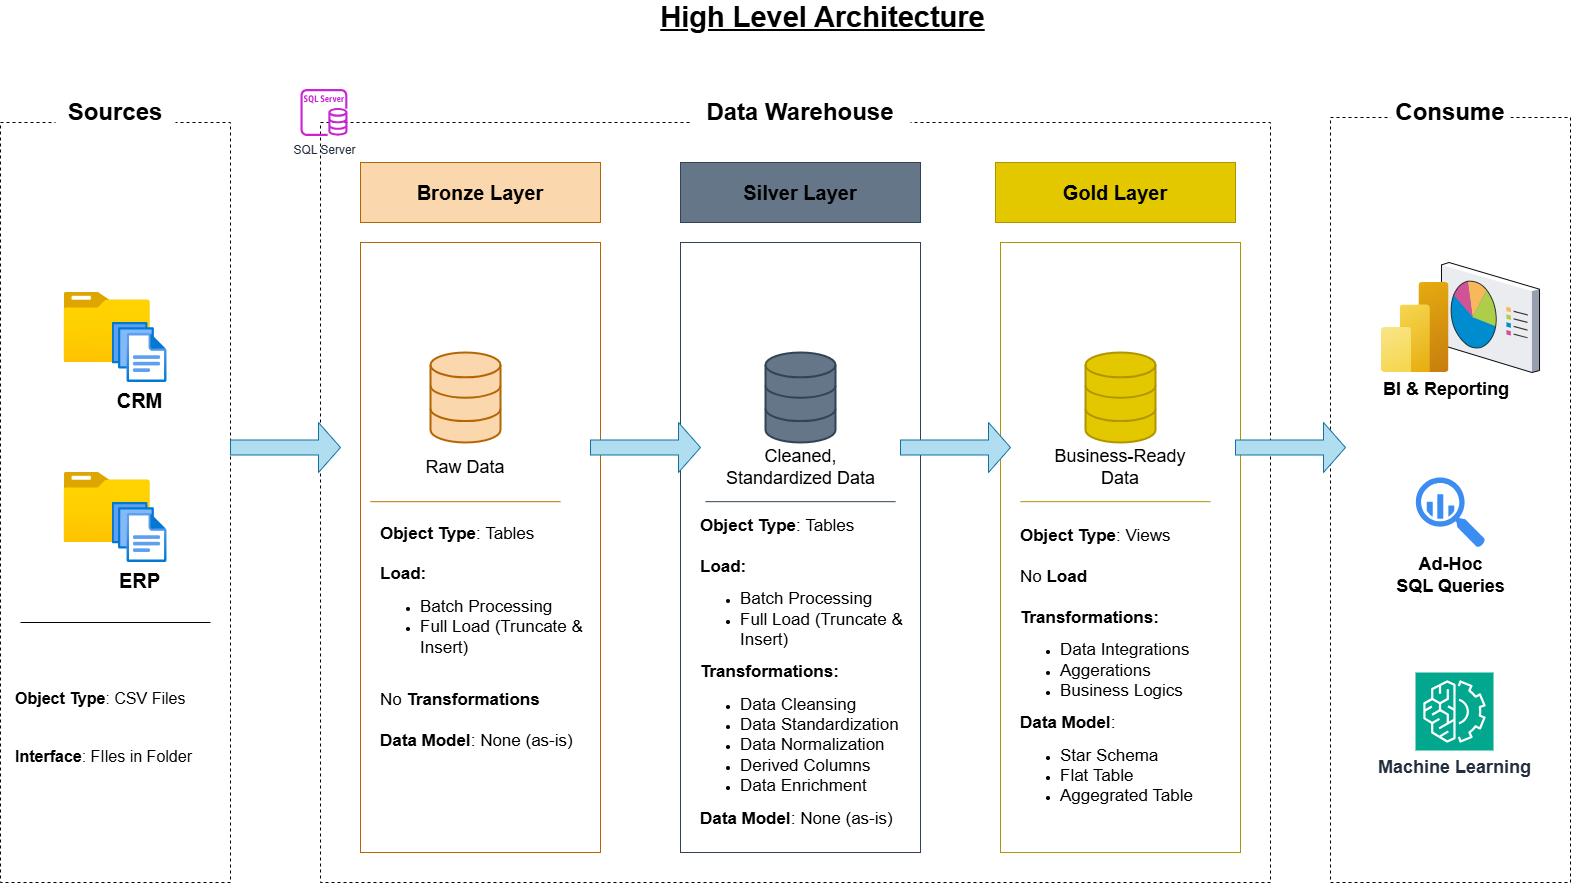

The diagram above was exported from draw.io. Its source (the exported page's mxGraphModel, read from the mxfile embedded in the PNG):
<mxGraphModel dx="2302" dy="1380" grid="1" gridSize="10" guides="1" tooltips="1" connect="1" arrows="1" fold="1" page="1" pageScale="1" pageWidth="850" pageHeight="1100" math="0" shadow="0">
  <root>
    <mxCell id="0" />
    <mxCell id="1" parent="0" />
    <mxCell id="Yq4m42GZPtsUUqrVjswV-1" value="High Level Architecture" style="text;html=1;align=center;verticalAlign=middle;whiteSpace=wrap;rounded=0;fontStyle=5;fontSize=29;labelBackgroundColor=none;labelBorderColor=none;" parent="1" vertex="1">
      <mxGeometry x="705" y="120" width="355" height="30" as="geometry" />
    </mxCell>
    <mxCell id="Yq4m42GZPtsUUqrVjswV-2" value="" style="rounded=0;whiteSpace=wrap;html=1;labelBorderColor=none;fontColor=default;fillColor=none;dashed=1;strokeColor=light-dark(#000000,#B1AFAF);" parent="1" vertex="1">
      <mxGeometry x="60" y="240" width="230" height="760" as="geometry" />
    </mxCell>
    <mxCell id="fP_lL4izvb8EHnrkXjVt-1" value="&lt;b&gt;Sources&lt;/b&gt;" style="rounded=0;whiteSpace=wrap;html=1;strokeColor=none;fontSize=24;" parent="1" vertex="1">
      <mxGeometry x="115" y="200" width="120" height="60" as="geometry" />
    </mxCell>
    <mxCell id="fP_lL4izvb8EHnrkXjVt-2" value="" style="rounded=0;whiteSpace=wrap;html=1;labelBorderColor=none;fontColor=default;fillColor=none;dashed=1;strokeColor=light-dark(#000000,#B1AFAF);" parent="1" vertex="1">
      <mxGeometry x="380" y="240" width="950" height="760" as="geometry" />
    </mxCell>
    <mxCell id="fP_lL4izvb8EHnrkXjVt-3" value="" style="rounded=0;whiteSpace=wrap;html=1;labelBorderColor=none;fontColor=default;fillColor=none;dashed=1;strokeColor=light-dark(#000000,#B1AFAF);" parent="1" vertex="1">
      <mxGeometry x="1390" y="235" width="240" height="765" as="geometry" />
    </mxCell>
    <mxCell id="fP_lL4izvb8EHnrkXjVt-4" value="&lt;b&gt;Data Warehouse&lt;/b&gt;" style="rounded=0;whiteSpace=wrap;html=1;strokeColor=none;fontSize=24;" parent="1" vertex="1">
      <mxGeometry x="750" y="200" width="220" height="60" as="geometry" />
    </mxCell>
    <mxCell id="fP_lL4izvb8EHnrkXjVt-5" value="&lt;b&gt;Consume&lt;/b&gt;" style="rounded=0;whiteSpace=wrap;html=1;strokeColor=none;fontSize=24;" parent="1" vertex="1">
      <mxGeometry x="1450" y="200" width="120" height="60" as="geometry" />
    </mxCell>
    <mxCell id="fP_lL4izvb8EHnrkXjVt-8" value="&lt;b&gt;Bronze Layer&lt;/b&gt;" style="rounded=0;whiteSpace=wrap;html=1;fillColor=#fad7ac;strokeColor=#b46504;fontSize=20;" parent="1" vertex="1">
      <mxGeometry x="420" y="280" width="240" height="60" as="geometry" />
    </mxCell>
    <mxCell id="fP_lL4izvb8EHnrkXjVt-9" value="" style="rounded=0;whiteSpace=wrap;html=1;fillColor=none;strokeColor=#b46504;fontSize=20;" parent="1" vertex="1">
      <mxGeometry x="420" y="360" width="240" height="610" as="geometry" />
    </mxCell>
    <mxCell id="fP_lL4izvb8EHnrkXjVt-10" value="" style="rounded=0;whiteSpace=wrap;html=1;fillColor=none;strokeColor=#314354;fontSize=20;fontColor=#ffffff;" parent="1" vertex="1">
      <mxGeometry x="740" y="360" width="240" height="610" as="geometry" />
    </mxCell>
    <mxCell id="fP_lL4izvb8EHnrkXjVt-11" value="" style="rounded=0;whiteSpace=wrap;html=1;fillColor=none;strokeColor=#B09500;fontSize=20;fontColor=#000000;" parent="1" vertex="1">
      <mxGeometry x="1060" y="360" width="240" height="610" as="geometry" />
    </mxCell>
    <mxCell id="fP_lL4izvb8EHnrkXjVt-12" value="&lt;b&gt;&lt;font style=&quot;color: rgb(0, 0, 0);&quot;&gt;Silver Layer&lt;/font&gt;&lt;/b&gt;" style="rounded=0;whiteSpace=wrap;html=1;fontSize=20;fillColor=#647687;strokeColor=#314354;fontColor=#ffffff;" parent="1" vertex="1">
      <mxGeometry x="740" y="280" width="240" height="60" as="geometry" />
    </mxCell>
    <mxCell id="fP_lL4izvb8EHnrkXjVt-13" value="&lt;b&gt;Gold Layer&lt;/b&gt;" style="rounded=0;whiteSpace=wrap;html=1;fillColor=#e3c800;strokeColor=#B09500;fontSize=20;fontColor=#000000;" parent="1" vertex="1">
      <mxGeometry x="1055" y="280" width="240" height="60" as="geometry" />
    </mxCell>
    <mxCell id="fP_lL4izvb8EHnrkXjVt-18" value="" style="group" parent="1" vertex="1" connectable="0">
      <mxGeometry x="123.50999999999999" y="410" width="102.97999999999999" height="90" as="geometry" />
    </mxCell>
    <mxCell id="fP_lL4izvb8EHnrkXjVt-15" value="" style="image;aspect=fixed;html=1;points=[];align=center;fontSize=12;image=img/lib/azure2/general/Folder_Blank.svg;" parent="fP_lL4izvb8EHnrkXjVt-18" vertex="1">
      <mxGeometry width="86.25" height="70" as="geometry" />
    </mxCell>
    <mxCell id="fP_lL4izvb8EHnrkXjVt-16" value="&lt;b&gt;&lt;font style=&quot;font-size: 20px;&quot;&gt;CRM&lt;/font&gt;&lt;/b&gt;" style="image;aspect=fixed;html=1;points=[];align=center;fontSize=12;image=img/lib/azure2/general/Files.svg;" parent="fP_lL4izvb8EHnrkXjVt-18" vertex="1">
      <mxGeometry x="48.12" y="30" width="54.86" height="60" as="geometry" />
    </mxCell>
    <mxCell id="fP_lL4izvb8EHnrkXjVt-19" value="" style="group" parent="1" vertex="1" connectable="0">
      <mxGeometry x="123.51" y="590" width="102.97999999999999" height="90" as="geometry" />
    </mxCell>
    <mxCell id="fP_lL4izvb8EHnrkXjVt-20" value="" style="image;aspect=fixed;html=1;points=[];align=center;fontSize=12;image=img/lib/azure2/general/Folder_Blank.svg;" parent="fP_lL4izvb8EHnrkXjVt-19" vertex="1">
      <mxGeometry width="86.25" height="70" as="geometry" />
    </mxCell>
    <mxCell id="fP_lL4izvb8EHnrkXjVt-21" value="&lt;b&gt;&lt;font style=&quot;font-size: 20px;&quot;&gt;ERP&lt;/font&gt;&lt;/b&gt;&lt;div&gt;&lt;b&gt;&lt;font style=&quot;font-size: 20px;&quot;&gt;&lt;br&gt;&lt;/font&gt;&lt;/b&gt;&lt;/div&gt;" style="image;aspect=fixed;html=1;points=[];align=center;fontSize=12;image=img/lib/azure2/general/Files.svg;" parent="fP_lL4izvb8EHnrkXjVt-19" vertex="1">
      <mxGeometry x="48.12" y="30" width="54.86" height="60" as="geometry" />
    </mxCell>
    <mxCell id="fP_lL4izvb8EHnrkXjVt-24" value="" style="endArrow=none;html=1;rounded=0;" parent="1" edge="1">
      <mxGeometry width="50" height="50" relative="1" as="geometry">
        <mxPoint x="270" y="740" as="sourcePoint" />
        <mxPoint x="80" y="740" as="targetPoint" />
      </mxGeometry>
    </mxCell>
    <mxCell id="fP_lL4izvb8EHnrkXjVt-25" value="&lt;font style=&quot;font-size: 16px;&quot;&gt;&lt;b&gt;Object Type&lt;/b&gt;: CSV Files&lt;/font&gt;&lt;div&gt;&lt;span style=&quot;font-size: 16px;&quot;&gt;&lt;br&gt;&lt;/span&gt;&lt;/div&gt;&lt;div&gt;&lt;span style=&quot;font-size: 16px;&quot;&gt;&lt;br&gt;&lt;/span&gt;&lt;div&gt;&lt;font style=&quot;font-size: 16px;&quot;&gt;&lt;b&gt;Interface&lt;/b&gt;: FIles in Folder&amp;nbsp;&lt;/font&gt;&lt;/div&gt;&lt;/div&gt;" style="text;html=1;align=left;verticalAlign=middle;whiteSpace=wrap;rounded=0;" parent="1" vertex="1">
      <mxGeometry x="72.5" y="790" width="205" height="110" as="geometry" />
    </mxCell>
    <mxCell id="fP_lL4izvb8EHnrkXjVt-26" value="" style="html=1;verticalLabelPosition=bottom;align=center;labelBackgroundColor=#ffffff;verticalAlign=top;strokeWidth=2;strokeColor=#b46504;shadow=0;dashed=0;shape=mxgraph.ios7.icons.data;fillColor=#fad7ac;" parent="1" vertex="1">
      <mxGeometry x="490" y="470" width="70" height="90" as="geometry" />
    </mxCell>
    <mxCell id="fP_lL4izvb8EHnrkXjVt-27" value="" style="html=1;verticalLabelPosition=bottom;align=center;labelBackgroundColor=#ffffff;verticalAlign=top;strokeWidth=2;strokeColor=#314354;shadow=0;dashed=0;shape=mxgraph.ios7.icons.data;fillColor=#647687;fontColor=#ffffff;" parent="1" vertex="1">
      <mxGeometry x="825" y="470" width="70" height="90" as="geometry" />
    </mxCell>
    <mxCell id="fP_lL4izvb8EHnrkXjVt-28" value="" style="html=1;verticalLabelPosition=bottom;align=center;labelBackgroundColor=#ffffff;verticalAlign=top;strokeWidth=2;strokeColor=#B09500;shadow=0;dashed=0;shape=mxgraph.ios7.icons.data;fillColor=#e3c800;fontColor=#000000;" parent="1" vertex="1">
      <mxGeometry x="1145" y="470" width="70" height="90" as="geometry" />
    </mxCell>
    <mxCell id="fP_lL4izvb8EHnrkXjVt-29" value="" style="shape=singleArrow;whiteSpace=wrap;html=1;fillColor=#b1ddf0;strokeColor=#10739e;" parent="1" vertex="1">
      <mxGeometry x="290" y="540" width="110" height="50" as="geometry" />
    </mxCell>
    <mxCell id="fP_lL4izvb8EHnrkXjVt-30" value="" style="shape=singleArrow;whiteSpace=wrap;html=1;fillColor=#b1ddf0;strokeColor=#10739e;" parent="1" vertex="1">
      <mxGeometry x="650" y="540" width="110" height="50" as="geometry" />
    </mxCell>
    <mxCell id="fP_lL4izvb8EHnrkXjVt-31" value="" style="shape=singleArrow;whiteSpace=wrap;html=1;fillColor=#b1ddf0;strokeColor=#10739e;" parent="1" vertex="1">
      <mxGeometry x="960" y="540" width="110" height="50" as="geometry" />
    </mxCell>
    <mxCell id="fP_lL4izvb8EHnrkXjVt-32" value="" style="shape=singleArrow;whiteSpace=wrap;html=1;fillColor=#b1ddf0;strokeColor=#10739e;" parent="1" vertex="1">
      <mxGeometry x="1295" y="540" width="110" height="50" as="geometry" />
    </mxCell>
    <mxCell id="fP_lL4izvb8EHnrkXjVt-33" value="&lt;font style=&quot;font-size: 18px;&quot;&gt;Raw Data&lt;/font&gt;" style="text;html=1;align=center;verticalAlign=middle;whiteSpace=wrap;rounded=0;" parent="1" vertex="1">
      <mxGeometry x="480" y="570" width="90" height="30" as="geometry" />
    </mxCell>
    <mxCell id="fP_lL4izvb8EHnrkXjVt-34" value="Cleaned, Standardized Data" style="text;html=1;align=center;verticalAlign=middle;whiteSpace=wrap;rounded=0;fontSize=18;" parent="1" vertex="1">
      <mxGeometry x="782.5" y="570" width="155" height="30" as="geometry" />
    </mxCell>
    <mxCell id="fP_lL4izvb8EHnrkXjVt-35" value="&lt;font style=&quot;font-size: 18px;&quot;&gt;Business-Ready Data&lt;/font&gt;" style="text;html=1;align=center;verticalAlign=middle;whiteSpace=wrap;rounded=0;" parent="1" vertex="1">
      <mxGeometry x="1105" y="570" width="150" height="30" as="geometry" />
    </mxCell>
    <mxCell id="fP_lL4izvb8EHnrkXjVt-37" value="" style="endArrow=none;html=1;rounded=0;fillColor=#f0a30a;strokeColor=#BD7000;" parent="1" edge="1">
      <mxGeometry width="50" height="50" relative="1" as="geometry">
        <mxPoint x="620" y="619.17" as="sourcePoint" />
        <mxPoint x="430" y="619.17" as="targetPoint" />
      </mxGeometry>
    </mxCell>
    <mxCell id="fP_lL4izvb8EHnrkXjVt-38" value="" style="endArrow=none;html=1;rounded=0;fillColor=#647687;strokeColor=#314354;" parent="1" edge="1">
      <mxGeometry width="50" height="50" relative="1" as="geometry">
        <mxPoint x="955" y="619.17" as="sourcePoint" />
        <mxPoint x="765" y="619.17" as="targetPoint" />
      </mxGeometry>
    </mxCell>
    <mxCell id="fP_lL4izvb8EHnrkXjVt-39" value="" style="endArrow=none;html=1;rounded=0;fillColor=#e3c800;strokeColor=#B09500;" parent="1" edge="1">
      <mxGeometry width="50" height="50" relative="1" as="geometry">
        <mxPoint x="1270" y="619.17" as="sourcePoint" />
        <mxPoint x="1080" y="619.17" as="targetPoint" />
      </mxGeometry>
    </mxCell>
    <mxCell id="fP_lL4izvb8EHnrkXjVt-43" value="&lt;font style=&quot;font-size: 17px;&quot;&gt;&lt;b style=&quot;&quot;&gt;Object Type&lt;/b&gt;: Tables&lt;/font&gt;&lt;div&gt;&lt;span style=&quot;font-size: 17px;&quot;&gt;&lt;br&gt;&lt;/span&gt;&lt;div&gt;&lt;font style=&quot;font-size: 17px;&quot;&gt;&lt;b&gt;Load:&amp;nbsp;&lt;/b&gt;&amp;nbsp;&lt;/font&gt;&lt;/div&gt;&lt;div&gt;&lt;ul&gt;&lt;li&gt;&lt;font style=&quot;font-size: 17px;&quot;&gt;Batch Processing&lt;/font&gt;&lt;/li&gt;&lt;li&gt;&lt;font style=&quot;font-size: 17px;&quot;&gt;Full Load (Truncate &amp;amp; Insert)&lt;/font&gt;&lt;/li&gt;&lt;/ul&gt;&lt;/div&gt;&lt;div&gt;&lt;font style=&quot;font-size: 17px;&quot;&gt;&lt;br&gt;&lt;/font&gt;&lt;/div&gt;&lt;div&gt;&lt;font style=&quot;font-size: 17px;&quot;&gt;No &lt;b&gt;Transformations&lt;/b&gt;&lt;/font&gt;&lt;/div&gt;&lt;div&gt;&lt;font style=&quot;font-size: 17px;&quot;&gt;&lt;b&gt;&lt;br&gt;&lt;/b&gt;&lt;/font&gt;&lt;/div&gt;&lt;div&gt;&lt;font style=&quot;font-size: 17px;&quot;&gt;&lt;b style=&quot;&quot;&gt;Data Model&lt;/b&gt;: None (as-is)&lt;span style=&quot;background-color: transparent; color: light-dark(rgb(0, 0, 0), rgb(255, 255, 255));&quot;&gt;&amp;nbsp;&lt;/span&gt;&lt;/font&gt;&lt;/div&gt;&lt;/div&gt;" style="text;html=1;align=left;verticalAlign=middle;whiteSpace=wrap;rounded=0;" parent="1" vertex="1">
      <mxGeometry x="437.5" y="640" width="205" height="230" as="geometry" />
    </mxCell>
    <mxCell id="fP_lL4izvb8EHnrkXjVt-44" value="&lt;font style=&quot;font-size: 17px;&quot;&gt;&lt;b style=&quot;&quot;&gt;Object Type&lt;/b&gt;: Tables&lt;/font&gt;&lt;div&gt;&lt;span style=&quot;font-size: 17px;&quot;&gt;&lt;br&gt;&lt;/span&gt;&lt;div&gt;&lt;font style=&quot;font-size: 17px;&quot;&gt;&lt;b&gt;Load:&amp;nbsp;&lt;/b&gt;&amp;nbsp;&lt;/font&gt;&lt;/div&gt;&lt;div&gt;&lt;ul&gt;&lt;li&gt;&lt;font style=&quot;font-size: 17px;&quot;&gt;Batch Processing&lt;/font&gt;&lt;/li&gt;&lt;li&gt;&lt;font style=&quot;font-size: 17px;&quot;&gt;Full Load (Truncate &amp;amp; Insert)&lt;/font&gt;&lt;/li&gt;&lt;/ul&gt;&lt;/div&gt;&lt;div&gt;&lt;b style=&quot;font-size: 17px; background-color: transparent; color: light-dark(rgb(0, 0, 0), rgb(255, 255, 255));&quot;&gt;Transformations:&lt;/b&gt;&lt;/div&gt;&lt;div&gt;&lt;ul&gt;&lt;li&gt;&lt;span style=&quot;font-size: 17px;&quot;&gt;Data Cleansing&lt;/span&gt;&lt;/li&gt;&lt;li&gt;&lt;span style=&quot;font-size: 17px;&quot;&gt;Data Standardization&lt;/span&gt;&lt;/li&gt;&lt;li&gt;&lt;span style=&quot;font-size: 17px;&quot;&gt;Data Normalization&lt;/span&gt;&lt;/li&gt;&lt;li&gt;&lt;span style=&quot;font-size: 17px;&quot;&gt;Derived Columns&lt;/span&gt;&lt;/li&gt;&lt;li&gt;&lt;span style=&quot;font-size: 17px;&quot;&gt;Data Enrichment&lt;/span&gt;&lt;/li&gt;&lt;/ul&gt;&lt;/div&gt;&lt;div&gt;&lt;font style=&quot;font-size: 17px;&quot;&gt;&lt;b style=&quot;&quot;&gt;Data Model&lt;/b&gt;: None (as-is)&lt;span style=&quot;background-color: transparent; color: light-dark(rgb(0, 0, 0), rgb(255, 255, 255));&quot;&gt;&amp;nbsp;&lt;/span&gt;&lt;/font&gt;&lt;/div&gt;&lt;/div&gt;" style="text;html=1;align=left;verticalAlign=middle;whiteSpace=wrap;rounded=0;" parent="1" vertex="1">
      <mxGeometry x="757.5" y="640" width="205" height="300" as="geometry" />
    </mxCell>
    <mxCell id="fP_lL4izvb8EHnrkXjVt-45" value="&lt;font style=&quot;font-size: 17px;&quot;&gt;&lt;b style=&quot;&quot;&gt;Object Type&lt;/b&gt;: Views&lt;/font&gt;&lt;div&gt;&lt;span style=&quot;font-size: 17px;&quot;&gt;&lt;br&gt;&lt;/span&gt;&lt;div&gt;&lt;font style=&quot;font-size: 17px;&quot;&gt;No&amp;nbsp;&lt;b&gt;Load&lt;/b&gt;&lt;/font&gt;&lt;/div&gt;&lt;div&gt;&lt;font style=&quot;font-size: 17px;&quot;&gt;&lt;b&gt;&lt;br&gt;&lt;/b&gt;&lt;/font&gt;&lt;/div&gt;&lt;div&gt;&lt;b style=&quot;background-color: transparent; color: light-dark(rgb(0, 0, 0), rgb(255, 255, 255)); font-size: 17px;&quot;&gt;Transformations:&lt;/b&gt;&lt;/div&gt;&lt;div&gt;&lt;ul&gt;&lt;li&gt;&lt;span style=&quot;font-size: 17px;&quot;&gt;Data Integrations&lt;/span&gt;&lt;/li&gt;&lt;li&gt;&lt;span style=&quot;font-size: 17px;&quot;&gt;Aggerations&lt;/span&gt;&lt;/li&gt;&lt;li&gt;&lt;span style=&quot;font-size: 17px;&quot;&gt;Business Logics&lt;/span&gt;&lt;/li&gt;&lt;/ul&gt;&lt;/div&gt;&lt;div&gt;&lt;font style=&quot;font-size: 17px;&quot;&gt;&lt;b style=&quot;&quot;&gt;Data Model&lt;/b&gt;:&amp;nbsp;&lt;/font&gt;&lt;/div&gt;&lt;/div&gt;&lt;div&gt;&lt;ul&gt;&lt;li&gt;&lt;font style=&quot;font-size: 17px;&quot;&gt;Star Schema&lt;/font&gt;&lt;/li&gt;&lt;li&gt;&lt;font style=&quot;font-size: 17px;&quot;&gt;Flat Table&lt;/font&gt;&lt;/li&gt;&lt;li&gt;&lt;font style=&quot;font-size: 17px;&quot;&gt;Aggegrated Table&lt;/font&gt;&lt;/li&gt;&lt;/ul&gt;&lt;/div&gt;" style="text;html=1;align=left;verticalAlign=middle;whiteSpace=wrap;rounded=0;" parent="1" vertex="1">
      <mxGeometry x="1077.5" y="640" width="205" height="300" as="geometry" />
    </mxCell>
    <mxCell id="fP_lL4izvb8EHnrkXjVt-66" value="" style="group" parent="1" vertex="1" connectable="0">
      <mxGeometry x="1440.98" y="380" width="158.03999999999996" height="110" as="geometry" />
    </mxCell>
    <mxCell id="fP_lL4izvb8EHnrkXjVt-61" value="" style="verticalLabelPosition=bottom;sketch=0;aspect=fixed;html=1;verticalAlign=top;strokeColor=none;align=center;outlineConnect=0;shape=mxgraph.citrix.reporting;" parent="fP_lL4izvb8EHnrkXjVt-66" vertex="1">
      <mxGeometry x="60" width="98.04" height="110" as="geometry" />
    </mxCell>
    <mxCell id="fP_lL4izvb8EHnrkXjVt-64" value="&lt;font style=&quot;font-size: 18px;&quot;&gt;&lt;b style=&quot;&quot;&gt;BI &amp;amp; Reporting&lt;/b&gt;&lt;/font&gt;" style="image;aspect=fixed;html=1;points=[];align=left;fontSize=12;image=img/lib/azure2/analytics/Power_BI_Embedded.svg;" parent="fP_lL4izvb8EHnrkXjVt-66" vertex="1">
      <mxGeometry y="20" width="67.5" height="90" as="geometry" />
    </mxCell>
    <mxCell id="fP_lL4izvb8EHnrkXjVt-71" value="&lt;font style=&quot;font-size: 18px;&quot;&gt;&lt;b&gt;Ad-Hoc&lt;/b&gt;&lt;/font&gt;&lt;div&gt;&lt;font style=&quot;font-size: 18px;&quot;&gt;&lt;b&gt;SQL Queries&lt;/b&gt;&lt;/font&gt;&lt;/div&gt;" style="sketch=0;html=1;aspect=fixed;strokeColor=none;shadow=0;fillColor=#3B8DF1;verticalAlign=top;labelPosition=center;verticalLabelPosition=bottom;shape=mxgraph.gcp2.big_query" parent="1" vertex="1">
      <mxGeometry x="1475.35" y="595" width="69.3" height="70" as="geometry" />
    </mxCell>
    <mxCell id="fP_lL4izvb8EHnrkXjVt-72" value="&lt;b&gt;&lt;font style=&quot;font-size: 18px;&quot;&gt;Machine Learning&lt;/font&gt;&lt;/b&gt;" style="sketch=0;points=[[0,0,0],[0.25,0,0],[0.5,0,0],[0.75,0,0],[1,0,0],[0,1,0],[0.25,1,0],[0.5,1,0],[0.75,1,0],[1,1,0],[0,0.25,0],[0,0.5,0],[0,0.75,0],[1,0.25,0],[1,0.5,0],[1,0.75,0]];outlineConnect=0;fontColor=#232F3E;fillColor=#01A88D;strokeColor=#ffffff;dashed=0;verticalLabelPosition=bottom;verticalAlign=top;align=center;html=1;fontSize=12;fontStyle=0;aspect=fixed;shape=mxgraph.aws4.resourceIcon;resIcon=mxgraph.aws4.machine_learning;" parent="1" vertex="1">
      <mxGeometry x="1475" y="790" width="78" height="78" as="geometry" />
    </mxCell>
    <mxCell id="fP_lL4izvb8EHnrkXjVt-73" value="SQL Server" style="sketch=0;outlineConnect=0;fontColor=#232F3E;gradientColor=none;fillColor=#C925D1;strokeColor=none;dashed=0;verticalLabelPosition=bottom;verticalAlign=top;align=center;html=1;fontSize=12;fontStyle=0;aspect=fixed;pointerEvents=1;shape=mxgraph.aws4.rds_sql_server_instance;" parent="1" vertex="1">
      <mxGeometry x="360" y="206.5" width="47" height="47" as="geometry" />
    </mxCell>
  </root>
</mxGraphModel>